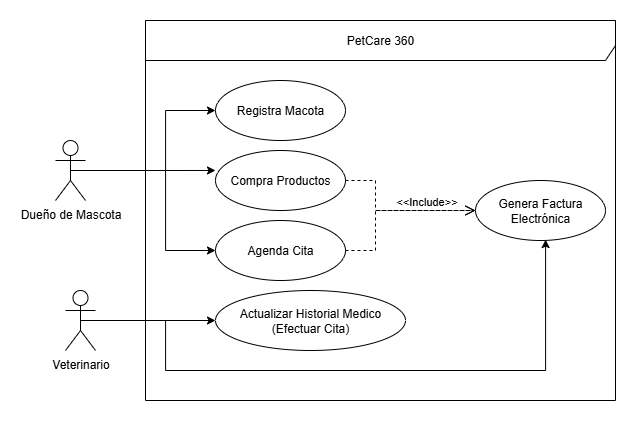

The diagram above was exported from draw.io. Its source (the exported page's mxGraphModel, read from the mxfile embedded in the PNG):
<mxGraphModel dx="775" dy="844" grid="1" gridSize="10" guides="1" tooltips="1" connect="1" arrows="1" fold="1" page="1" pageScale="1" pageWidth="850" pageHeight="1100" math="0" shadow="0">
  <root>
    <mxCell id="0" />
    <mxCell id="1" parent="0" />
    <mxCell id="sDQjPmxQx3tJbJz9gaT0-24" style="edgeStyle=orthogonalEdgeStyle;rounded=0;orthogonalLoop=1;jettySize=auto;html=1;exitX=0.5;exitY=0.5;exitDx=0;exitDy=0;exitPerimeter=0;entryX=0;entryY=0.5;entryDx=0;entryDy=0;" edge="1" parent="1" source="sDQjPmxQx3tJbJz9gaT0-3" target="sDQjPmxQx3tJbJz9gaT0-19">
      <mxGeometry relative="1" as="geometry">
        <Array as="points">
          <mxPoint x="340" y="270" />
          <mxPoint x="340" y="210" />
        </Array>
      </mxGeometry>
    </mxCell>
    <mxCell id="sDQjPmxQx3tJbJz9gaT0-26" style="edgeStyle=orthogonalEdgeStyle;rounded=0;orthogonalLoop=1;jettySize=auto;html=1;entryX=0;entryY=0.5;entryDx=0;entryDy=0;" edge="1" parent="1" source="sDQjPmxQx3tJbJz9gaT0-3" target="sDQjPmxQx3tJbJz9gaT0-21">
      <mxGeometry relative="1" as="geometry">
        <Array as="points">
          <mxPoint x="340" y="270" />
          <mxPoint x="340" y="350" />
        </Array>
      </mxGeometry>
    </mxCell>
    <mxCell id="sDQjPmxQx3tJbJz9gaT0-3" value="Dueño de Mascota" style="shape=umlActor;verticalLabelPosition=bottom;verticalAlign=top;html=1;" vertex="1" parent="1">
      <mxGeometry x="230" y="240" width="30" height="60" as="geometry" />
    </mxCell>
    <mxCell id="sDQjPmxQx3tJbJz9gaT0-29" style="edgeStyle=orthogonalEdgeStyle;rounded=0;orthogonalLoop=1;jettySize=auto;html=1;exitX=0.5;exitY=0.5;exitDx=0;exitDy=0;exitPerimeter=0;" edge="1" parent="1" source="sDQjPmxQx3tJbJz9gaT0-4" target="sDQjPmxQx3tJbJz9gaT0-22">
      <mxGeometry relative="1" as="geometry" />
    </mxCell>
    <mxCell id="sDQjPmxQx3tJbJz9gaT0-4" value="Veterinario" style="shape=umlActor;verticalLabelPosition=bottom;verticalAlign=top;html=1;" vertex="1" parent="1">
      <mxGeometry x="240" y="390" width="30" height="60" as="geometry" />
    </mxCell>
    <mxCell id="sDQjPmxQx3tJbJz9gaT0-5" value="PetCare 360" style="shape=umlFrame;whiteSpace=wrap;html=1;pointerEvents=0;width=470;height=40;" vertex="1" parent="1">
      <mxGeometry x="320" y="120" width="470" height="380" as="geometry" />
    </mxCell>
    <mxCell id="sDQjPmxQx3tJbJz9gaT0-19" value="Registra Macota" style="ellipse;whiteSpace=wrap;html=1;" vertex="1" parent="1">
      <mxGeometry x="390" y="180" width="130" height="60" as="geometry" />
    </mxCell>
    <mxCell id="sDQjPmxQx3tJbJz9gaT0-20" value="Compra Productos" style="ellipse;whiteSpace=wrap;html=1;" vertex="1" parent="1">
      <mxGeometry x="390" y="250" width="130" height="60" as="geometry" />
    </mxCell>
    <mxCell id="sDQjPmxQx3tJbJz9gaT0-21" value="Agenda Cita" style="ellipse;whiteSpace=wrap;html=1;" vertex="1" parent="1">
      <mxGeometry x="390" y="320" width="130" height="60" as="geometry" />
    </mxCell>
    <mxCell id="sDQjPmxQx3tJbJz9gaT0-22" value="Actualizar Historial Medico (Efectuar Cita)" style="ellipse;whiteSpace=wrap;html=1;" vertex="1" parent="1">
      <mxGeometry x="390" y="390" width="190" height="60" as="geometry" />
    </mxCell>
    <mxCell id="sDQjPmxQx3tJbJz9gaT0-23" value="Genera Factura Electrónica" style="ellipse;whiteSpace=wrap;html=1;" vertex="1" parent="1">
      <mxGeometry x="650" y="280" width="130" height="60" as="geometry" />
    </mxCell>
    <mxCell id="sDQjPmxQx3tJbJz9gaT0-25" style="edgeStyle=orthogonalEdgeStyle;rounded=0;orthogonalLoop=1;jettySize=auto;html=1;exitX=0.5;exitY=0.5;exitDx=0;exitDy=0;exitPerimeter=0;entryX=0;entryY=0.333;entryDx=0;entryDy=0;entryPerimeter=0;" edge="1" parent="1" source="sDQjPmxQx3tJbJz9gaT0-3" target="sDQjPmxQx3tJbJz9gaT0-20">
      <mxGeometry relative="1" as="geometry">
        <Array as="points">
          <mxPoint x="300" y="270" />
          <mxPoint x="300" y="270" />
        </Array>
      </mxGeometry>
    </mxCell>
    <mxCell id="sDQjPmxQx3tJbJz9gaT0-30" style="edgeStyle=orthogonalEdgeStyle;rounded=0;orthogonalLoop=1;jettySize=auto;html=1;exitX=0.5;exitY=0.5;exitDx=0;exitDy=0;exitPerimeter=0;entryX=0.538;entryY=1;entryDx=0;entryDy=0;entryPerimeter=0;" edge="1" parent="1" source="sDQjPmxQx3tJbJz9gaT0-4" target="sDQjPmxQx3tJbJz9gaT0-23">
      <mxGeometry relative="1" as="geometry">
        <Array as="points">
          <mxPoint x="340" y="420" />
          <mxPoint x="340" y="470" />
          <mxPoint x="720" y="470" />
          <mxPoint x="720" y="339" />
          <mxPoint x="720" y="339" />
        </Array>
      </mxGeometry>
    </mxCell>
    <mxCell id="sDQjPmxQx3tJbJz9gaT0-32" value="&amp;lt;&amp;lt;Include&amp;gt;&amp;gt;" style="html=1;verticalAlign=bottom;endArrow=open;dashed=1;endSize=8;curved=0;rounded=0;exitX=1;exitY=0.5;exitDx=0;exitDy=0;entryX=0;entryY=0.5;entryDx=0;entryDy=0;" edge="1" parent="1" source="sDQjPmxQx3tJbJz9gaT0-20" target="sDQjPmxQx3tJbJz9gaT0-23">
      <mxGeometry x="0.375" relative="1" as="geometry">
        <mxPoint x="550" y="360" as="sourcePoint" />
        <mxPoint x="470" y="360" as="targetPoint" />
        <Array as="points">
          <mxPoint x="550" y="280" />
          <mxPoint x="550" y="310" />
          <mxPoint x="580" y="310" />
        </Array>
        <mxPoint as="offset" />
      </mxGeometry>
    </mxCell>
    <mxCell id="sDQjPmxQx3tJbJz9gaT0-33" value="" style="html=1;verticalAlign=bottom;endArrow=open;dashed=1;endSize=8;curved=0;rounded=0;exitX=1;exitY=0.5;exitDx=0;exitDy=0;entryX=0;entryY=0.5;entryDx=0;entryDy=0;" edge="1" parent="1" source="sDQjPmxQx3tJbJz9gaT0-21" target="sDQjPmxQx3tJbJz9gaT0-23">
      <mxGeometry x="-0.5385" relative="1" as="geometry">
        <mxPoint x="550" y="360" as="sourcePoint" />
        <mxPoint x="470" y="360" as="targetPoint" />
        <Array as="points">
          <mxPoint x="550" y="350" />
          <mxPoint x="550" y="310" />
          <mxPoint x="580" y="310" />
        </Array>
        <mxPoint as="offset" />
      </mxGeometry>
    </mxCell>
  </root>
</mxGraphModel>